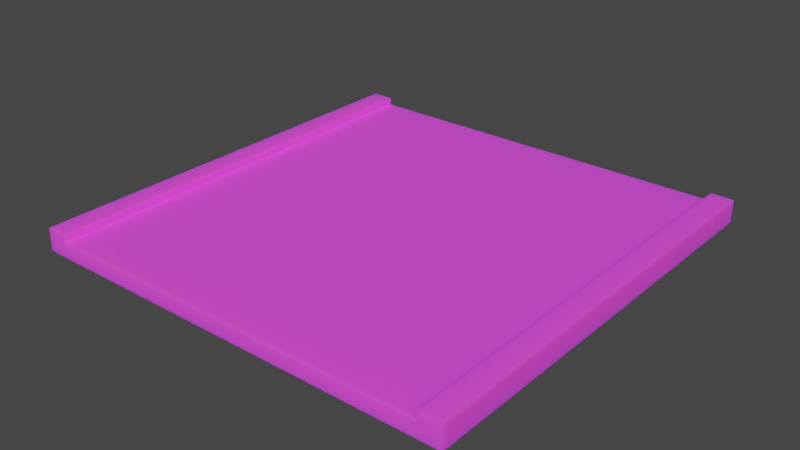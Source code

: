 # Source: Lane.blend  (saved by Blender 2.92.15; exported with 4.5.12 LTS)
import bpy
from mathutils import Matrix  # noqa: F401  (used for matrix-valued properties, if any)

bpy.ops.wm.read_factory_settings(use_empty=True)
scene = bpy.context.scene
scene.name = 'Scene'

# ---- collections
col_collection = bpy.data.collections.new('Collection'); scene.collection.children.link(col_collection)

# ---- images (referenced by path relative to the original .blend; pixels are not part of the script)
import os
ASSET_DIR = os.environ.get("B2B_ASSET_DIR", "")  # directory of the original .blend (textures are referenced by path, not embedded)
HERE = os.path.dirname(os.path.abspath(__file__))  # packed textures are extracted next to this script under _unpacked/

def load_image(name, relpath, width, height, colorspace="sRGB"):
    """Load a texture the original file referenced (path relative to the .blend, or extracted next to this script)."""
    p = next((c for c in (os.path.join(HERE, relpath), os.path.join(ASSET_DIR, relpath)) if relpath and os.path.exists(c)), "")
    if p:
        img = bpy.data.images.load(p, check_existing=True)
        img.name = name
    else:  # same state as the original file: an image datablock whose file is absent (Cycles renders it pink)
        img = bpy.data.images.new(name, width, height)
        img.source = "FILE"
        img.filepath = "//" + (relpath or name)
    img.colorspace_settings.name = colorspace
    return img
img_imphenziapalette02_albedo_png_001 = load_image('ImphenziaPalette02-Albedo.png.001', 'ImphenziaPalette02-Albedo.png', 1024, 1024, 'sRGB')

# ---- materials (node trees are filled in below, after node groups)
mat_material = bpy.data.materials.new('Material')
mat_material.alpha_threshold = 0.0
mat_material.use_transparent_shadow = False
mat_material.line_color = (0.0, 0.0, 0.0, 1.0)

# ---- material node trees
mat_material.use_nodes = True; mat_material.node_tree.nodes.clear()
_N = mat_material.node_tree.nodes; _L = mat_material.node_tree.links
n0 = _N.new('ShaderNodeOutputMaterial'); n0.name = 'Material Output'; n0.location = (300, 300)
n1 = _N.new('ShaderNodeBsdfPrincipled'); n1.name = 'Principled BSDF'; n1.location = (-101, 460)
n1.distribution = 'GGX'
n1.subsurface_method = 'BURLEY'
n1.inputs[2].default_value = 0.4
n1.inputs[3].default_value = 1.45
n1.inputs[8].default_value = 1.0
n1.inputs[10].default_value = 0.1
n1.inputs[27].default_value = (0.0, 0.0, 0.0, 1.0)
n1.inputs[28].default_value = 1.0
n2 = _N.new('ShaderNodeTexImage'); n2.name = 'Image Texture'; n2.location = (-354, 388)
n2.image = img_imphenziapalette02_albedo_png_001
n3 = _N.new('ShaderNodeMix'); n3.name = 'Mix'; n3.location = (-271, 340)
n3.data_type = 'RGBA'
n3.inputs[0].default_value = 0.1
n3.inputs[7].default_value = (0.8, 0.8, 0.8, 1.0)
_L.new(n1.outputs[0], n0.inputs[0])
_L.new(n2.outputs[0], n3.inputs[6])
_L.new(n3.outputs[2], n1.inputs[0])
n0.is_active_output = True

# ---- world
world_world = bpy.data.worlds.new('World'); scene.world = world_world
world_world.use_nodes = True; world_world.node_tree.nodes.clear()
_N = world_world.node_tree.nodes; _L = world_world.node_tree.links
n0 = _N.new('ShaderNodeOutputWorld'); n0.name = 'World Output'; n0.location = (300, 300)
n1 = _N.new('ShaderNodeBackground'); n1.name = 'Background'; n1.location = (10, 300)
n1.inputs[0].default_value = (0.05088, 0.05088, 0.05088, 1.0)
_L.new(n1.outputs[0], n0.inputs[0])
n0.is_active_output = True
world_world.color = (0.05088, 0.05088, 0.05088)
world_world.use_sun_shadow = False
world_world.sun_shadow_jitter_overblur = 0.0

# ---- meshes
me_cube_020 = bpy.data.meshes.new('Cube.020')
me_cube_020.from_pydata([(0.6625, -0.6625, -0.025), (0.6625, -0.6625, 0.02152), (0.6625, 0.6625, -0.025), (0.6625, 0.6625, 0.02152), (0.5931, 0.6625, 0.02152), (0.5931, -0.6625, -0.025), (0.5931, 0.6625, -0.025), (0.5931, -0.6625, 0.02152), (-0.6625, -0.6625, -0.025), (-0.6625, -0.6625, 0.02152), (-0.6625, 0.6625, -0.025), (-0.6625, 0.6625, 0.02152), (-0.5931, 0.6625, 0.02152), (-0.5931, -0.6625, -0.025), (-0.5931, 0.6625, -0.025), (-0.5931, -0.6625, 0.02152), (0.5931, 0.6625, 0.0448), (0.6625, 0.6625, 0.0448), (0.6625, -0.6625, 0.0448), (0.5931, -0.6625, 0.0448), (-0.6625, 0.6625, 0.0448), (-0.5931, 0.6625, 0.0448), (-0.6625, -0.6625, 0.0448), (-0.5931, -0.6625, 0.0448)], [], [(4, 12, 15, 7), (4, 3, 2, 6), (1, 0, 2, 3), (0, 1, 7, 5), (9, 15, 23, 22), (6, 14, 12, 4), (13, 5, 7, 15), (2, 0, 5, 6), (12, 14, 10, 11), (9, 11, 10, 8), (8, 13, 15, 9), (4, 7, 19, 16), (10, 14, 13, 8), (19, 18, 17, 16), (23, 21, 20, 22), (1, 3, 17, 18), (12, 11, 20, 21), (3, 4, 16, 17), (15, 12, 21, 23), (7, 1, 18, 19), (11, 9, 22, 20), (14, 6, 5, 13)])
_k = set([(0, 1), (0, 2), (0, 5), (1, 3), (1, 7), (2, 3), (2, 6), (3, 4), (4, 12), (5, 13), (6, 14), (7, 15), (8, 9), (8, 10), (8, 13), (9, 11), (9, 15), (10, 11), (10, 14), (11, 12), (16, 17), (17, 18), (18, 19), (20, 21), (20, 22), (22, 23)])
me_cube_020.attributes.new('sharp_edge', 'BOOLEAN', 'EDGE').data.foreach_set('value', [ (min(e.vertices), max(e.vertices)) in _k for e in me_cube_020.edges])
_uv = me_cube_020.uv_layers.new(name='UVMap')
_uv.uv.foreach_set('vector', [0.6723, 0.9892, 0.6723, 0.9892, 0.6723, 0.9892, 0.6723, 0.9892, 0.8487, 0.8612, 0.8487, 0.8612, 0.8487, 0.8612, 0.8487, 0.8612, 0.8481, 0.8627, 0.8481, 0.8627, 0.8481, 0.8627, 0.8481, 0.8627, 0.8487, 0.8612, 0.8487, 0.8612, 0.8487, 0.8612, 0.8487, 0.8612, 0.8487, 0.8612, 0.8487, 0.8612, 0.8487, 0.8612, 0.8487, 0.8612, 0.6723, 0.9892, 0.6723, 0.9892, 0.6723, 0.9892, 0.6723, 0.9892, 0.6723, 0.9892, 0.6723, 0.9892, 0.6723, 0.9892, 0.6723, 0.9892, 0.676, 0.9892, 0.676, 0.9892, 0.676, 0.9892, 0.676, 0.9892, 0.8487, 0.8612, 0.8487, 0.8612, 0.8487, 0.8612, 0.8487, 0.8612, 0.8481, 0.8627, 0.8481, 0.8627, 0.8481, 0.8627, 0.8481, 0.8627, 0.8487, 0.8612, 0.8487, 0.8612, 0.8487, 0.8612, 0.8487, 0.8612, 0.9164, 0.8603, 0.9164, 0.8603, 0.9164, 0.8603, 0.9164, 0.8603, 0.676, 0.9892, 0.676, 0.9892, 0.676, 0.9892, 0.676, 0.9892, 0.8481, 0.8627, 0.8481, 0.8627, 0.8481, 0.8627, 0.8481, 0.8627, 0.8481, 0.8627, 0.8481, 0.8627, 0.8481, 0.8627, 0.8481, 0.8627, 0.8481, 0.8627, 0.8481, 0.8627, 0.8481, 0.8627, 0.8481, 0.8627, 0.8487, 0.8612, 0.8487, 0.8612, 0.8487, 0.8612, 0.8487, 0.8612, 0.8487, 0.8612, 0.8487, 0.8612, 0.8487, 0.8612, 0.8487, 0.8612, 0.9164, 0.8603, 0.9164, 0.8603, 0.9164, 0.8603, 0.9164, 0.8603, 0.8487, 0.8612, 0.8487, 0.8612, 0.8487, 0.8612, 0.8487, 0.8612, 0.8481, 0.8627, 0.8481, 0.8627, 0.8481, 0.8627, 0.8481, 0.8627, 0.6723, 0.9892, 0.6723, 0.9892, 0.6723, 0.9892, 0.6723, 0.9892])
me_cube_020.materials.append(mat_material)
me_cube_020.use_remesh_fix_poles = True
me_cube_020.use_remesh_preserve_attributes = False
me_cube_020.use_mirror_vertex_groups = False
me_cube_020.update()
me_cube_020.normals_split_custom_set([tuple(v) for v in zip(*[iter([0.0, 0.0, 1.0, 0.0, 0.0, 1.0, 0.0, 0.0, 1.0, 0.0, 0.0, 1.0, 0.0, 1.0, 0.0, 0.0, 1.0, 0.0, 0.0, 1.0, 0.0, 0.0, 1.0, 0.0, 1.0, 0.0, 0.0, 1.0, 0.0, 0.0, 1.0, 0.0, 0.0, 1.0, 0.0, 0.0, 0.0, -1.0, 0.0, 0.0, -1.0, 0.0, 0.0, -1.0, 0.0, 0.0, -1.0, 0.0, 0.0, -1.0, 0.0, 0.0, -1.0, 0.0, 0.0, -1.0, 0.0, 0.0, -1.0, 0.0, 0.0, 1.0, 0.0, 0.0, 1.0, 0.0, 0.0, 1.0, 0.0, 0.0, 1.0, 0.0, 0.0, -1.0, 0.0, 0.0, -1.0, 0.0, 0.0, -1.0, 0.0, 0.0, -1.0, 0.0, 0.0, 0.0, -1.0, 0.0, 0.0, -1.0, 0.0, 0.0, -1.0, 0.0, 0.0, -1.0, 0.0, 1.0, 0.0, 0.0, 1.0, 0.0, 0.0, 1.0, 0.0, 0.0, 1.0, 0.0, -1.0, 0.0, 0.0, -1.0, 0.0, 0.0, -1.0, 0.0, 0.0, -1.0, 0.0, 0.0, 0.0, -1.0, 0.0, 0.0, -1.0, 0.0, 0.0, -1.0, 0.0, 0.0, -1.0, 0.0, -1.0, 0.0, 0.0, -1.0, 0.0, 0.0, -1.0, 0.0, 0.0, -1.0, 0.0, 0.0, 0.0, 0.0, -1.0, 0.0, 0.0, -1.0, 0.0, 0.0, -1.0, 0.0, 0.0, -1.0, 0.0, 0.0, 1.0, 0.0, 0.0, 1.0, 0.0, 0.0, 1.0, 0.0, 0.0, 1.0, 0.0, 0.0, 1.0, 0.0, 0.0, 1.0, 0.0, 0.0, 1.0, 0.0, 0.0, 1.0, 1.0, 0.0, 0.0, 1.0, 0.0, 0.0, 1.0, 0.0, 0.0, 1.0, 0.0, 0.0, 0.0, 1.0, 0.0, 0.0, 1.0, 0.0, 0.0, 1.0, 0.0, 0.0, 1.0, 0.0, 0.0, 1.0, 0.0, 0.0, 1.0, 0.0, 0.0, 1.0, 0.0, 0.0, 1.0, 0.0, 1.0, 0.0, 0.0, 1.0, 0.0, 0.0, 1.0, 0.0, 0.0, 1.0, 0.0, 0.0, 0.0, -1.0, 0.0, 0.0, -1.0, 0.0, 0.0, -1.0, 0.0, 0.0, -1.0, 0.0, -1.0, 0.0, 0.0, -1.0, 0.0, 0.0, -1.0, 0.0, 0.0, -1.0, 0.0, 0.0, 0.0, 0.0, -1.0, 0.0, 0.0, -1.0, 0.0, 0.0, -1.0, 0.0, 0.0, -1.0])] * 3)])

# ---- objects
ob_lanetile = bpy.data.objects.new('LaneTile', me_cube_020)

# ---- transforms, parenting, visibility, modifiers, constraints
ob_lanetile.location = (0.0, 0.0, 0.0)
ob_lanetile.color = (0.8, 0.8, 0.8, 1.0)
ob_lanetile.lineart.crease_threshold = 0.0

# ---- collection membership
col_collection.objects.link(ob_lanetile)

# ---- scene / render settings (as saved in the file)
scene.frame_start = 1; scene.frame_end = 250; scene.frame_set(1)
scene.render.engine = 'BLENDER_EEVEE_NEXT'
scene.cycles.use_denoising = False
scene.cycles.samples = 128
scene.cycles.sampling_pattern = 'TABULATED_SOBOL'
scene.cycles.use_adaptive_sampling = False
scene.cycles.use_light_tree = False
scene.view_settings.view_transform = 'Filmic'
bpy.context.view_layer.update()

# ---- added for rendering (the .blend has no active camera and no usable light): camera, sun
cam_auto = bpy.data.cameras.new('AutoCamera')
cam_auto.lens = 50.0
cam_auto.sensor_width = 36.0
cam_auto.clip_end = 1000.0
ob_auto_camera = bpy.data.objects.new('AutoCamera', cam_auto)
scene.collection.objects.link(ob_auto_camera)
ob_auto_camera.location = (1.73492, -2.0819, 1.39783)
ob_auto_camera.rotation_euler = (1.09748, -7.21219e-08, 0.694738)
scene.camera = ob_auto_camera
light_auto_sun = bpy.data.lights.new('AutoSun', 'SUN')
light_auto_sun.energy = 3.0
light_auto_sun.angle = 0.0523599
ob_auto_sun = bpy.data.objects.new('AutoSun', light_auto_sun)
scene.collection.objects.link(ob_auto_sun)
ob_auto_sun.rotation_euler = (0.872665, 0.174533, 0.523599)
bpy.context.view_layer.update()
